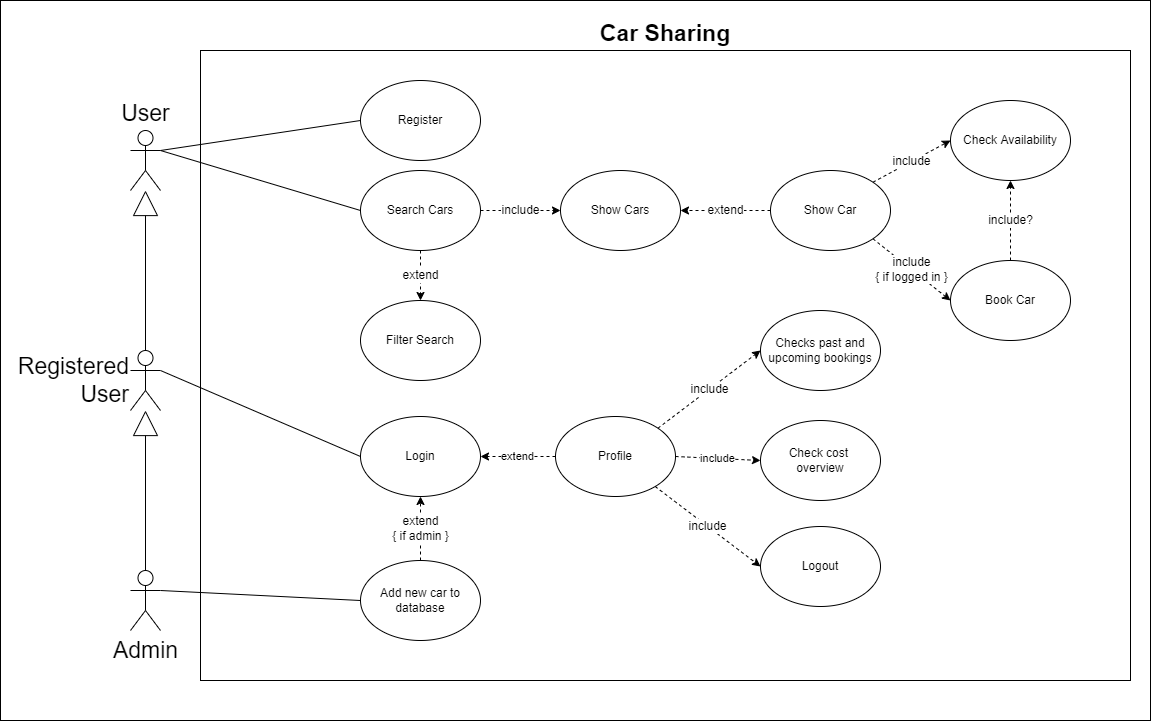

The diagram above was exported from draw.io. Its source (the exported page's mxGraphModel, read from the mxfile embedded in the PNG):
<mxGraphModel dx="2465" dy="1018" grid="1" gridSize="10" guides="1" tooltips="1" connect="1" arrows="1" fold="1" page="1" pageScale="1" pageWidth="1169" pageHeight="827" math="0" shadow="0">
  <root>
    <mxCell id="0" />
    <mxCell id="1" parent="0" />
    <mxCell id="rNyykJ7-CCEPn9NPtLLU-6" value="" style="rounded=0;whiteSpace=wrap;html=1;" vertex="1" parent="1">
      <mxGeometry x="-30" width="1150" height="720" as="geometry" />
    </mxCell>
    <mxCell id="mylSWgN-d1Y6km1tBKqo-1" value="&lt;font style=&quot;font-size: 23px&quot;&gt;&lt;b&gt;Car Sharing&lt;/b&gt;&lt;/font&gt;" style="rounded=0;whiteSpace=wrap;html=1;labelPosition=center;verticalLabelPosition=top;align=center;verticalAlign=bottom;" parent="1" vertex="1">
      <mxGeometry x="170" y="50" width="930" height="630" as="geometry" />
    </mxCell>
    <mxCell id="mylSWgN-d1Y6km1tBKqo-13" style="edgeStyle=none;rounded=0;orthogonalLoop=1;jettySize=auto;html=1;exitX=1;exitY=0.3333333333333333;exitDx=0;exitDy=0;exitPerimeter=0;entryX=0;entryY=0.5;entryDx=0;entryDy=0;fontSize=12;endArrow=none;endFill=0;" parent="1" source="mylSWgN-d1Y6km1tBKqo-2" target="mylSWgN-d1Y6km1tBKqo-5" edge="1">
      <mxGeometry relative="1" as="geometry" />
    </mxCell>
    <mxCell id="mylSWgN-d1Y6km1tBKqo-15" style="edgeStyle=none;rounded=0;orthogonalLoop=1;jettySize=auto;html=1;exitX=1;exitY=0.3333333333333333;exitDx=0;exitDy=0;exitPerimeter=0;entryX=0;entryY=0.5;entryDx=0;entryDy=0;fontSize=12;endArrow=none;endFill=0;" parent="1" source="mylSWgN-d1Y6km1tBKqo-2" target="mylSWgN-d1Y6km1tBKqo-7" edge="1">
      <mxGeometry relative="1" as="geometry" />
    </mxCell>
    <mxCell id="mylSWgN-d1Y6km1tBKqo-2" value="User" style="shape=umlActor;verticalLabelPosition=top;verticalAlign=bottom;html=1;outlineConnect=0;fontSize=23;labelPosition=center;align=center;" parent="1" vertex="1">
      <mxGeometry x="100" y="130" width="30" height="60" as="geometry" />
    </mxCell>
    <mxCell id="mylSWgN-d1Y6km1tBKqo-16" style="edgeStyle=none;rounded=0;orthogonalLoop=1;jettySize=auto;html=1;exitX=1;exitY=0.3333333333333333;exitDx=0;exitDy=0;exitPerimeter=0;entryX=0;entryY=0.5;entryDx=0;entryDy=0;fontSize=12;endArrow=none;endFill=0;" parent="1" source="mylSWgN-d1Y6km1tBKqo-3" target="rNyykJ7-CCEPn9NPtLLU-3" edge="1">
      <mxGeometry relative="1" as="geometry" />
    </mxCell>
    <mxCell id="mylSWgN-d1Y6km1tBKqo-39" style="edgeStyle=none;rounded=0;orthogonalLoop=1;jettySize=auto;html=1;exitX=0.5;exitY=0;exitDx=0;exitDy=0;exitPerimeter=0;fontSize=12;startArrow=none;startFill=0;endArrow=block;endFill=0;endSize=23;strokeWidth=1;" parent="1" source="mylSWgN-d1Y6km1tBKqo-3" target="mylSWgN-d1Y6km1tBKqo-2" edge="1">
      <mxGeometry relative="1" as="geometry" />
    </mxCell>
    <mxCell id="mylSWgN-d1Y6km1tBKqo-3" value="Registered&lt;br&gt;User" style="shape=umlActor;verticalLabelPosition=middle;verticalAlign=middle;html=1;outlineConnect=0;fontSize=23;labelPosition=left;align=right;" parent="1" vertex="1">
      <mxGeometry x="100" y="350" width="30" height="60" as="geometry" />
    </mxCell>
    <mxCell id="mylSWgN-d1Y6km1tBKqo-38" style="edgeStyle=none;rounded=0;orthogonalLoop=1;jettySize=auto;html=1;exitX=0.5;exitY=0;exitDx=0;exitDy=0;exitPerimeter=0;fontSize=12;endArrow=block;endFill=0;startArrow=none;startFill=0;strokeWidth=1;endSize=23;" parent="1" source="mylSWgN-d1Y6km1tBKqo-4" target="mylSWgN-d1Y6km1tBKqo-3" edge="1">
      <mxGeometry relative="1" as="geometry" />
    </mxCell>
    <mxCell id="rNyykJ7-CCEPn9NPtLLU-2" style="edgeStyle=none;rounded=0;orthogonalLoop=1;jettySize=auto;html=1;exitX=1;exitY=0.3333333333333333;exitDx=0;exitDy=0;exitPerimeter=0;entryX=0;entryY=0.5;entryDx=0;entryDy=0;endArrow=none;endFill=0;" edge="1" parent="1" source="mylSWgN-d1Y6km1tBKqo-4" target="mylSWgN-d1Y6km1tBKqo-18">
      <mxGeometry relative="1" as="geometry" />
    </mxCell>
    <mxCell id="mylSWgN-d1Y6km1tBKqo-4" value="Admin" style="shape=umlActor;verticalLabelPosition=bottom;verticalAlign=top;html=1;outlineConnect=0;fontSize=23;" parent="1" vertex="1">
      <mxGeometry x="100" y="570" width="30" height="60" as="geometry" />
    </mxCell>
    <mxCell id="mylSWgN-d1Y6km1tBKqo-5" value="Register" style="ellipse;whiteSpace=wrap;html=1;fontSize=12;" parent="1" vertex="1">
      <mxGeometry x="330" y="80" width="120" height="80" as="geometry" />
    </mxCell>
    <mxCell id="rNyykJ7-CCEPn9NPtLLU-4" value="extend" style="edgeStyle=none;rounded=0;orthogonalLoop=1;jettySize=auto;html=1;exitX=0;exitY=0.5;exitDx=0;exitDy=0;entryX=1;entryY=0.5;entryDx=0;entryDy=0;endArrow=classic;endFill=1;dashed=1;" edge="1" parent="1" source="mylSWgN-d1Y6km1tBKqo-6" target="rNyykJ7-CCEPn9NPtLLU-3">
      <mxGeometry relative="1" as="geometry" />
    </mxCell>
    <mxCell id="mylSWgN-d1Y6km1tBKqo-6" value="Profile" style="ellipse;whiteSpace=wrap;html=1;fontSize=12;" parent="1" vertex="1">
      <mxGeometry x="525" y="416" width="120" height="80" as="geometry" />
    </mxCell>
    <mxCell id="mylSWgN-d1Y6km1tBKqo-26" value="extend" style="edgeStyle=none;rounded=0;orthogonalLoop=1;jettySize=auto;html=1;exitX=0.5;exitY=1;exitDx=0;exitDy=0;entryX=0.5;entryY=0;entryDx=0;entryDy=0;dashed=1;fontSize=12;endArrow=classic;endFill=1;" parent="1" source="mylSWgN-d1Y6km1tBKqo-7" target="mylSWgN-d1Y6km1tBKqo-8" edge="1">
      <mxGeometry relative="1" as="geometry" />
    </mxCell>
    <mxCell id="mylSWgN-d1Y6km1tBKqo-28" value="include" style="edgeStyle=none;rounded=0;orthogonalLoop=1;jettySize=auto;html=1;exitX=1;exitY=0.5;exitDx=0;exitDy=0;entryX=0;entryY=0.5;entryDx=0;entryDy=0;dashed=1;fontSize=12;endArrow=classic;endFill=1;" parent="1" source="mylSWgN-d1Y6km1tBKqo-7" target="mylSWgN-d1Y6km1tBKqo-22" edge="1">
      <mxGeometry relative="1" as="geometry" />
    </mxCell>
    <mxCell id="mylSWgN-d1Y6km1tBKqo-7" value="Search Cars" style="ellipse;whiteSpace=wrap;html=1;fontSize=12;" parent="1" vertex="1">
      <mxGeometry x="330" y="170" width="120" height="80" as="geometry" />
    </mxCell>
    <mxCell id="mylSWgN-d1Y6km1tBKqo-8" value="Filter Search" style="ellipse;whiteSpace=wrap;html=1;fontSize=12;" parent="1" vertex="1">
      <mxGeometry x="330" y="300" width="120" height="80" as="geometry" />
    </mxCell>
    <mxCell id="mylSWgN-d1Y6km1tBKqo-37" value="include?" style="edgeStyle=none;rounded=0;orthogonalLoop=1;jettySize=auto;html=1;exitX=0.5;exitY=0;exitDx=0;exitDy=0;entryX=0.5;entryY=1;entryDx=0;entryDy=0;fontSize=12;endArrow=classic;endFill=1;dashed=1;" parent="1" source="mylSWgN-d1Y6km1tBKqo-10" target="mylSWgN-d1Y6km1tBKqo-24" edge="1">
      <mxGeometry relative="1" as="geometry" />
    </mxCell>
    <mxCell id="mylSWgN-d1Y6km1tBKqo-10" value="Book Car" style="ellipse;whiteSpace=wrap;html=1;fontSize=12;" parent="1" vertex="1">
      <mxGeometry x="920" y="260" width="120" height="80" as="geometry" />
    </mxCell>
    <mxCell id="mylSWgN-d1Y6km1tBKqo-19" value="extend&lt;br&gt;{ if admin }" style="edgeStyle=none;rounded=0;orthogonalLoop=1;jettySize=auto;html=1;exitX=0.5;exitY=0;exitDx=0;exitDy=0;entryX=0.5;entryY=1;entryDx=0;entryDy=0;fontSize=12;endArrow=classic;endFill=1;dashed=1;" parent="1" source="mylSWgN-d1Y6km1tBKqo-18" target="rNyykJ7-CCEPn9NPtLLU-3" edge="1">
      <mxGeometry relative="1" as="geometry">
        <mxPoint x="560" y="570" as="sourcePoint" />
      </mxGeometry>
    </mxCell>
    <mxCell id="mylSWgN-d1Y6km1tBKqo-18" value="Add new car to database" style="ellipse;whiteSpace=wrap;html=1;fontSize=12;" parent="1" vertex="1">
      <mxGeometry x="330" y="560" width="120" height="80" as="geometry" />
    </mxCell>
    <mxCell id="mylSWgN-d1Y6km1tBKqo-32" value="include" style="edgeStyle=none;rounded=0;orthogonalLoop=1;jettySize=auto;html=1;exitX=1;exitY=0;exitDx=0;exitDy=0;entryX=0;entryY=0.5;entryDx=0;entryDy=0;dashed=1;fontSize=12;endArrow=classic;endFill=1;" parent="1" source="mylSWgN-d1Y6km1tBKqo-6" target="mylSWgN-d1Y6km1tBKqo-20" edge="1">
      <mxGeometry relative="1" as="geometry" />
    </mxCell>
    <mxCell id="mylSWgN-d1Y6km1tBKqo-20" value="Checks past and upcoming bookings" style="ellipse;whiteSpace=wrap;html=1;fontSize=12;" parent="1" vertex="1">
      <mxGeometry x="730" y="310" width="120" height="80" as="geometry" />
    </mxCell>
    <mxCell id="mylSWgN-d1Y6km1tBKqo-22" value="Show Cars" style="ellipse;whiteSpace=wrap;html=1;fontSize=12;" parent="1" vertex="1">
      <mxGeometry x="530" y="170" width="120" height="80" as="geometry" />
    </mxCell>
    <mxCell id="mylSWgN-d1Y6km1tBKqo-29" value="extend" style="edgeStyle=none;rounded=0;orthogonalLoop=1;jettySize=auto;html=1;exitX=0;exitY=0.5;exitDx=0;exitDy=0;entryX=1;entryY=0.5;entryDx=0;entryDy=0;dashed=1;fontSize=12;endArrow=classic;endFill=1;" parent="1" source="mylSWgN-d1Y6km1tBKqo-23" target="mylSWgN-d1Y6km1tBKqo-22" edge="1">
      <mxGeometry relative="1" as="geometry" />
    </mxCell>
    <mxCell id="mylSWgN-d1Y6km1tBKqo-30" value="include" style="edgeStyle=none;rounded=0;orthogonalLoop=1;jettySize=auto;html=1;exitX=1;exitY=0;exitDx=0;exitDy=0;entryX=0;entryY=0.5;entryDx=0;entryDy=0;dashed=1;fontSize=12;endArrow=classic;endFill=1;" parent="1" source="mylSWgN-d1Y6km1tBKqo-23" target="mylSWgN-d1Y6km1tBKqo-24" edge="1">
      <mxGeometry relative="1" as="geometry" />
    </mxCell>
    <mxCell id="mylSWgN-d1Y6km1tBKqo-31" value="include&lt;br&gt;{ if logged in }" style="edgeStyle=none;rounded=0;orthogonalLoop=1;jettySize=auto;html=1;exitX=1;exitY=1;exitDx=0;exitDy=0;entryX=0;entryY=0.5;entryDx=0;entryDy=0;dashed=1;fontSize=12;endArrow=classic;endFill=1;" parent="1" source="mylSWgN-d1Y6km1tBKqo-23" target="mylSWgN-d1Y6km1tBKqo-10" edge="1">
      <mxGeometry relative="1" as="geometry" />
    </mxCell>
    <mxCell id="mylSWgN-d1Y6km1tBKqo-23" value="Show Car" style="ellipse;whiteSpace=wrap;html=1;fontSize=12;" parent="1" vertex="1">
      <mxGeometry x="740" y="170" width="120" height="80" as="geometry" />
    </mxCell>
    <mxCell id="mylSWgN-d1Y6km1tBKqo-24" value="Check Availability" style="ellipse;whiteSpace=wrap;html=1;fontSize=12;" parent="1" vertex="1">
      <mxGeometry x="920" y="100" width="120" height="80" as="geometry" />
    </mxCell>
    <mxCell id="mylSWgN-d1Y6km1tBKqo-34" value="include" style="edgeStyle=none;rounded=0;orthogonalLoop=1;jettySize=auto;html=1;dashed=1;fontSize=12;endArrow=classic;endFill=1;entryX=0;entryY=0.5;entryDx=0;entryDy=0;" parent="1" source="mylSWgN-d1Y6km1tBKqo-6" target="mylSWgN-d1Y6km1tBKqo-33" edge="1">
      <mxGeometry relative="1" as="geometry" />
    </mxCell>
    <mxCell id="mylSWgN-d1Y6km1tBKqo-33" value="Logout" style="ellipse;whiteSpace=wrap;html=1;fontSize=12;" parent="1" vertex="1">
      <mxGeometry x="730" y="526" width="120" height="80" as="geometry" />
    </mxCell>
    <mxCell id="rNyykJ7-CCEPn9NPtLLU-1" value="include" style="rounded=0;orthogonalLoop=1;jettySize=auto;html=1;exitX=1;exitY=0.5;exitDx=0;exitDy=0;dashed=1;entryX=0;entryY=0.5;entryDx=0;entryDy=0;" edge="1" parent="1" source="mylSWgN-d1Y6km1tBKqo-6" target="P1m8lMswfj7YFPsth7po-1">
      <mxGeometry relative="1" as="geometry">
        <mxPoint x="580" y="490" as="sourcePoint" />
      </mxGeometry>
    </mxCell>
    <mxCell id="P1m8lMswfj7YFPsth7po-1" value="Check cost &lt;br&gt;overview" style="ellipse;whiteSpace=wrap;html=1;" parent="1" vertex="1">
      <mxGeometry x="730" y="420" width="120" height="80" as="geometry" />
    </mxCell>
    <mxCell id="rNyykJ7-CCEPn9NPtLLU-3" value="Login" style="ellipse;whiteSpace=wrap;html=1;" vertex="1" parent="1">
      <mxGeometry x="330" y="416" width="120" height="80" as="geometry" />
    </mxCell>
  </root>
</mxGraphModel>